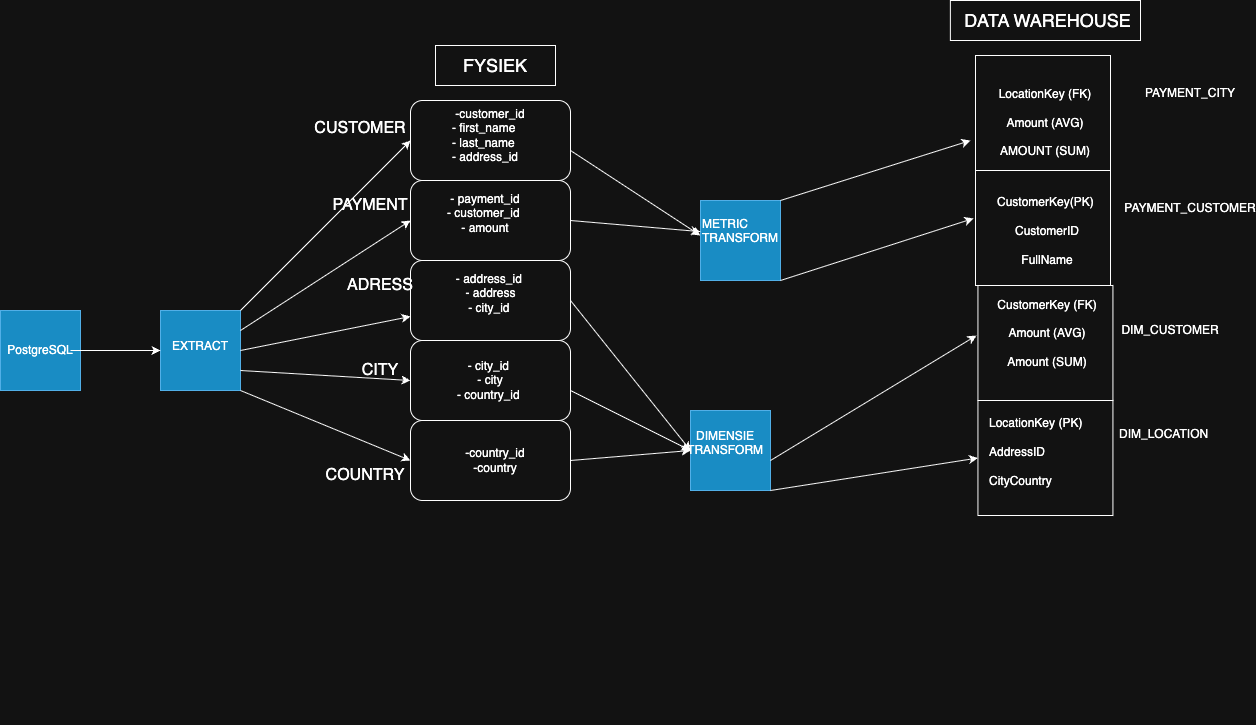

The diagram above was exported from draw.io. Its source (the exported page's mxGraphModel, read from the mxfile embedded in the PNG):
<mxGraphModel dx="1868" dy="689" grid="1" gridSize="10" guides="1" tooltips="1" connect="1" arrows="1" fold="1" page="1" pageScale="1" pageWidth="850" pageHeight="1100" math="0" shadow="0">
  <root>
    <mxCell id="0" />
    <mxCell id="1" parent="0" />
    <mxCell id="CESYhK137eYhbQXJhXl1-2" value="" style="whiteSpace=wrap;html=1;aspect=fixed;fillColor=#1ba1e2;fontColor=#ffffff;strokeColor=#006EAF;" parent="1" vertex="1">
      <mxGeometry x="340" y="440" width="80" height="80" as="geometry" />
    </mxCell>
    <mxCell id="9vUv8tOkLbg8aqsc5upV-4" value="" style="whiteSpace=wrap;html=1;aspect=fixed;fillColor=#1ba1e2;fontColor=#ffffff;strokeColor=#006EAF;" parent="1" vertex="1">
      <mxGeometry x="-350" y="340" width="80" height="80" as="geometry" />
    </mxCell>
    <mxCell id="9vUv8tOkLbg8aqsc5upV-3" value="" style="whiteSpace=wrap;html=1;aspect=fixed;fillColor=#1ba1e2;fontColor=#ffffff;strokeColor=#006EAF;" parent="1" vertex="1">
      <mxGeometry x="-190" y="340" width="80" height="80" as="geometry" />
    </mxCell>
    <mxCell id="sFXno64_tMghKQs8HCyK-10" value="" style="whiteSpace=wrap;html=1;aspect=fixed;fillColor=#1ba1e2;fontColor=#ffffff;strokeColor=#006EAF;" parent="1" vertex="1">
      <mxGeometry x="350" y="230" width="80" height="80" as="geometry" />
    </mxCell>
    <mxCell id="iurVU_HDjwjkvraQm_1M-21" value="" style="rounded=0;whiteSpace=wrap;html=1;" parent="1" vertex="1">
      <mxGeometry x="85" y="75" width="120" height="40" as="geometry" />
    </mxCell>
    <mxCell id="iurVU_HDjwjkvraQm_1M-6" value="" style="rounded=1;whiteSpace=wrap;html=1;" parent="1" vertex="1">
      <mxGeometry x="60" y="210" width="160" height="80" as="geometry" />
    </mxCell>
    <mxCell id="iurVU_HDjwjkvraQm_1M-7" value="" style="rounded=1;whiteSpace=wrap;html=1;" parent="1" vertex="1">
      <mxGeometry x="60" y="130" width="160" height="80" as="geometry" />
    </mxCell>
    <mxCell id="iurVU_HDjwjkvraQm_1M-9" value="" style="rounded=1;whiteSpace=wrap;html=1;" parent="1" vertex="1">
      <mxGeometry x="60" y="290" width="160" height="80" as="geometry" />
    </mxCell>
    <mxCell id="iurVU_HDjwjkvraQm_1M-10" value="" style="rounded=1;whiteSpace=wrap;html=1;" parent="1" vertex="1">
      <mxGeometry x="60" y="370" width="160" height="80" as="geometry" />
    </mxCell>
    <mxCell id="iurVU_HDjwjkvraQm_1M-11" value="" style="rounded=1;whiteSpace=wrap;html=1;" parent="1" vertex="1">
      <mxGeometry x="60" y="450" width="160" height="80" as="geometry" />
    </mxCell>
    <mxCell id="iurVU_HDjwjkvraQm_1M-12" value="&lt;span style=&quot;color: rgba(0, 0, 0, 0); font-family: monospace; font-size: 0px; text-align: start; text-wrap-mode: nowrap;&quot;&gt;%3CmxGraphModel%3E%3Croot%3E%3CmxCell%20id%3D%220%22%2F%3E%3CmxCell%20id%3D%221%22%20parent%3D%220%22%2F%3E%3CmxCell%20id%3D%222%22%20value%3D%22%22%20style%3D%22rounded%3D1%3BwhiteSpace%3Dwrap%3Bhtml%3D1%3B%22%20vertex%3D%221%22%20parent%3D%221%22%3E%3CmxGeometry%20x%3D%22360%22%20y%3D%22330%22%20width%3D%22160%22%20height%3D%2280%22%20as%3D%22geometry%22%2F%3E%3C%2FmxCell%3E%3C%2Froot%3E%3C%2FmxGraphModel%3E&lt;/span&gt;" style="text;strokeColor=none;align=center;fillColor=none;html=1;verticalAlign=middle;whiteSpace=wrap;rounded=0;" parent="1" vertex="1">
      <mxGeometry x="400" y="340" width="60" height="30" as="geometry" />
    </mxCell>
    <mxCell id="iurVU_HDjwjkvraQm_1M-13" value="&lt;font style=&quot;font-size: 16px;&quot;&gt;COUNTRY&lt;/font&gt;" style="text;strokeColor=none;align=center;fillColor=none;html=1;verticalAlign=middle;whiteSpace=wrap;rounded=0;" parent="1" vertex="1">
      <mxGeometry x="-15" y="490" width="60" height="30" as="geometry" />
    </mxCell>
    <mxCell id="iurVU_HDjwjkvraQm_1M-15" value="&lt;font style=&quot;font-size: 16px;&quot;&gt;PAYMENT&lt;/font&gt;" style="text;strokeColor=none;align=center;fillColor=none;html=1;verticalAlign=middle;whiteSpace=wrap;rounded=0;" parent="1" vertex="1">
      <mxGeometry x="-10" y="220" width="60" height="30" as="geometry" />
    </mxCell>
    <mxCell id="iurVU_HDjwjkvraQm_1M-17" value="&lt;font style=&quot;font-size: 16px;&quot;&gt;CUSTOMER&lt;/font&gt;" style="text;strokeColor=none;align=center;fillColor=none;html=1;verticalAlign=middle;whiteSpace=wrap;rounded=0;" parent="1" vertex="1">
      <mxGeometry x="-25" y="140" width="70" height="35" as="geometry" />
    </mxCell>
    <mxCell id="iurVU_HDjwjkvraQm_1M-18" value="&lt;font style=&quot;font-size: 16px;&quot;&gt;ADRESS&lt;/font&gt;" style="text;strokeColor=none;align=center;fillColor=none;html=1;verticalAlign=middle;whiteSpace=wrap;rounded=0;" parent="1" vertex="1">
      <mxGeometry y="300" width="60" height="30" as="geometry" />
    </mxCell>
    <mxCell id="iurVU_HDjwjkvraQm_1M-19" value="&lt;font style=&quot;font-size: 16px;&quot;&gt;CITY&lt;/font&gt;" style="text;strokeColor=none;align=center;fillColor=none;html=1;verticalAlign=middle;whiteSpace=wrap;rounded=0;" parent="1" vertex="1">
      <mxGeometry y="385" width="60" height="30" as="geometry" />
    </mxCell>
    <mxCell id="iurVU_HDjwjkvraQm_1M-20" value="&lt;font style=&quot;font-size: 18px;&quot;&gt;FYSIEK&lt;/font&gt;" style="text;strokeColor=none;align=center;fillColor=none;html=1;verticalAlign=middle;whiteSpace=wrap;rounded=0;" parent="1" vertex="1">
      <mxGeometry x="115" y="80" width="60" height="30" as="geometry" />
    </mxCell>
    <mxCell id="iurVU_HDjwjkvraQm_1M-27" value="EXTRACT&lt;div&gt;&lt;br&gt;&lt;/div&gt;&lt;div&gt;&lt;br&gt;&lt;/div&gt;" style="text;strokeColor=none;align=center;fillColor=none;html=1;verticalAlign=middle;whiteSpace=wrap;rounded=0;" parent="1" vertex="1">
      <mxGeometry x="-185" y="372.5" width="70" height="35" as="geometry" />
    </mxCell>
    <mxCell id="PsrvONsTqxsI6rdnCusY-1" value="&amp;nbsp;-customer_id&amp;nbsp;&lt;br style=&quot;forced-color-adjust: none; box-shadow: none !important;&quot;&gt;- first_name&lt;br style=&quot;forced-color-adjust: none; box-shadow: none !important;&quot;&gt;- last_name&lt;br style=&quot;forced-color-adjust: none; box-shadow: none !important;&quot;&gt;- address_id&amp;nbsp;&lt;div style=&quot;forced-color-adjust: none; box-shadow: none !important;&quot;&gt;&lt;br style=&quot;forced-color-adjust: none; box-shadow: none !important; color: rgb(255, 255, 255); font-family: Helvetica; font-size: 12px; font-style: normal; font-variant-ligatures: normal; font-variant-caps: normal; font-weight: 400; letter-spacing: normal; orphans: 2; text-align: center; text-indent: 0px; text-transform: none; widows: 2; word-spacing: 0px; -webkit-text-stroke-width: 0px; white-space: normal; background-color: rgb(27, 29, 30); text-decoration-thickness: initial; text-decoration-style: initial; text-decoration-color: initial;&quot;&gt;&lt;/div&gt;" style="text;whiteSpace=wrap;html=1;" parent="1" vertex="1">
      <mxGeometry x="100" y="130" width="110" height="100" as="geometry" />
    </mxCell>
    <mxCell id="R4_l571I5JGtfF6Bs-Bi-1" value="- payment_id&lt;br&gt;- customer_id&amp;nbsp;&lt;div&gt;&lt;span style=&quot;background-color: transparent; color: light-dark(rgb(0, 0, 0), rgb(255, 255, 255));&quot;&gt;- amount&lt;/span&gt;&lt;/div&gt;&lt;div&gt;&lt;br&gt;&lt;/div&gt;" style="text;strokeColor=none;align=center;fillColor=none;html=1;verticalAlign=middle;whiteSpace=wrap;rounded=0;" parent="1" vertex="1">
      <mxGeometry x="85" y="235" width="100" height="30" as="geometry" />
    </mxCell>
    <mxCell id="YKnkhP7Zh-M6AJS9zxdR-1" value="- address_id&amp;nbsp;&lt;br&gt;- address&lt;br&gt;- city_id&amp;nbsp;&lt;div&gt;&lt;br/&gt;&lt;/div&gt;" style="text;strokeColor=none;align=center;fillColor=none;html=1;verticalAlign=middle;whiteSpace=wrap;rounded=0;" parent="1" vertex="1">
      <mxGeometry x="97.5" y="315" width="85" height="30" as="geometry" />
    </mxCell>
    <mxCell id="kLS3Ixf7qEa6VFpAFFpf-1" value="- city_id&amp;nbsp;&lt;br&gt;- city&lt;br&gt;- country_id&amp;nbsp;" style="text;strokeColor=none;align=center;fillColor=none;html=1;verticalAlign=middle;whiteSpace=wrap;rounded=0;" parent="1" vertex="1">
      <mxGeometry x="100" y="395" width="80" height="30" as="geometry" />
    </mxCell>
    <mxCell id="sFXno64_tMghKQs8HCyK-1" value="-country_id&lt;div&gt;-country&lt;/div&gt;" style="text;strokeColor=none;align=center;fillColor=none;html=1;verticalAlign=middle;whiteSpace=wrap;rounded=0;" parent="1" vertex="1">
      <mxGeometry x="110" y="475" width="70" height="30" as="geometry" />
    </mxCell>
    <mxCell id="sFXno64_tMghKQs8HCyK-9" value="DIMENSIE TRANSFORM&lt;br&gt;&lt;div&gt;&lt;br&gt;&lt;/div&gt;" style="text;strokeColor=none;align=center;fillColor=none;html=1;verticalAlign=middle;whiteSpace=wrap;rounded=0;" parent="1" vertex="1">
      <mxGeometry x="340" y="462.5" width="70" height="35" as="geometry" />
    </mxCell>
    <mxCell id="sFXno64_tMghKQs8HCyK-27" style="edgeStyle=orthogonalEdgeStyle;rounded=0;orthogonalLoop=1;jettySize=auto;html=1;exitX=0.5;exitY=1;exitDx=0;exitDy=0;" parent="1" edge="1">
      <mxGeometry relative="1" as="geometry">
        <mxPoint x="400" y="745.0000000000002" as="sourcePoint" />
        <mxPoint x="400" y="745.0000000000002" as="targetPoint" />
      </mxGeometry>
    </mxCell>
    <mxCell id="94A1wlPqc7sP8e8U5X4E-3" value="" style="rounded=0;whiteSpace=wrap;html=1;" parent="1" vertex="1">
      <mxGeometry x="599.87" y="30" width="190.13" height="40" as="geometry" />
    </mxCell>
    <mxCell id="94A1wlPqc7sP8e8U5X4E-4" value="&lt;span style=&quot;font-size: 18px;&quot;&gt;DATA WAREHOUSE&lt;/span&gt;" style="text;strokeColor=none;align=center;fillColor=none;html=1;verticalAlign=middle;whiteSpace=wrap;rounded=0;" parent="1" vertex="1">
      <mxGeometry x="604.87" y="35" width="185.13" height="30" as="geometry" />
    </mxCell>
    <mxCell id="9vUv8tOkLbg8aqsc5upV-1" value="PostgreSQL" style="text;strokeColor=none;align=center;fillColor=none;html=1;verticalAlign=middle;whiteSpace=wrap;rounded=0;" parent="1" vertex="1">
      <mxGeometry x="-340" y="365" width="60" height="30" as="geometry" />
    </mxCell>
    <mxCell id="9vUv8tOkLbg8aqsc5upV-5" value="" style="endArrow=classic;html=1;rounded=0;entryX=0;entryY=0.5;entryDx=0;entryDy=0;" parent="1" target="9vUv8tOkLbg8aqsc5upV-3" edge="1">
      <mxGeometry width="50" height="50" relative="1" as="geometry">
        <mxPoint x="-280" y="380" as="sourcePoint" />
        <mxPoint x="-230" y="330" as="targetPoint" />
      </mxGeometry>
    </mxCell>
    <mxCell id="9vUv8tOkLbg8aqsc5upV-7" value="" style="endArrow=classic;html=1;rounded=0;entryX=0;entryY=0.5;entryDx=0;entryDy=0;" parent="1" target="iurVU_HDjwjkvraQm_1M-7" edge="1">
      <mxGeometry width="50" height="50" relative="1" as="geometry">
        <mxPoint x="-110" y="340" as="sourcePoint" />
        <mxPoint x="-60" y="290" as="targetPoint" />
      </mxGeometry>
    </mxCell>
    <mxCell id="9vUv8tOkLbg8aqsc5upV-8" value="" style="endArrow=classic;html=1;rounded=0;entryX=0;entryY=0.5;entryDx=0;entryDy=0;" parent="1" target="iurVU_HDjwjkvraQm_1M-6" edge="1">
      <mxGeometry width="50" height="50" relative="1" as="geometry">
        <mxPoint x="-110" y="360" as="sourcePoint" />
        <mxPoint x="-60" y="310" as="targetPoint" />
      </mxGeometry>
    </mxCell>
    <mxCell id="9vUv8tOkLbg8aqsc5upV-9" value="" style="endArrow=classic;html=1;rounded=0;entryX=0;entryY=0.5;entryDx=0;entryDy=0;" parent="1" target="iurVU_HDjwjkvraQm_1M-11" edge="1">
      <mxGeometry width="50" height="50" relative="1" as="geometry">
        <mxPoint x="-110" y="420" as="sourcePoint" />
        <mxPoint x="-60" y="370" as="targetPoint" />
      </mxGeometry>
    </mxCell>
    <mxCell id="9vUv8tOkLbg8aqsc5upV-10" value="" style="endArrow=classic;html=1;rounded=0;entryX=0;entryY=0.5;entryDx=0;entryDy=0;" parent="1" target="iurVU_HDjwjkvraQm_1M-10" edge="1">
      <mxGeometry width="50" height="50" relative="1" as="geometry">
        <mxPoint x="-110" y="400" as="sourcePoint" />
        <mxPoint x="-60" y="350" as="targetPoint" />
      </mxGeometry>
    </mxCell>
    <mxCell id="9vUv8tOkLbg8aqsc5upV-12" value="" style="endArrow=classic;html=1;rounded=0;" parent="1" target="iurVU_HDjwjkvraQm_1M-9" edge="1">
      <mxGeometry width="50" height="50" relative="1" as="geometry">
        <mxPoint x="-110" y="380" as="sourcePoint" />
        <mxPoint x="-60" y="330" as="targetPoint" />
      </mxGeometry>
    </mxCell>
    <mxCell id="CESYhK137eYhbQXJhXl1-3" value="METRIC&lt;div&gt;TRANSFORM&lt;br style=&quot;forced-color-adjust: none; box-shadow: none !important;&quot;&gt;&lt;div style=&quot;forced-color-adjust: none; box-shadow: none !important;&quot;&gt;&lt;br style=&quot;forced-color-adjust: none; color: rgb(255, 255, 255); font-family: Helvetica; font-size: 12px; font-style: normal; font-variant-ligatures: normal; font-variant-caps: normal; font-weight: 400; letter-spacing: normal; orphans: 2; text-align: center; text-indent: 0px; text-transform: none; widows: 2; word-spacing: 0px; -webkit-text-stroke-width: 0px; white-space: normal; background-color: rgb(27, 29, 30); text-decoration-thickness: initial; text-decoration-style: initial; text-decoration-color: initial; box-shadow: none !important;&quot;&gt;&lt;/div&gt;&lt;/div&gt;" style="text;whiteSpace=wrap;html=1;" parent="1" vertex="1">
      <mxGeometry x="350" y="240" width="90" height="50" as="geometry" />
    </mxCell>
    <mxCell id="d4FejUzcy62aplInNqye-1" value="" style="rounded=0;whiteSpace=wrap;html=1;rotation=-90;" parent="1" vertex="1">
      <mxGeometry x="635" y="75" width="115" height="135" as="geometry" />
    </mxCell>
    <mxCell id="K9SrvcpRBbIANPYYbPVQ-2" value="&lt;div style=&quot;forced-color-adjust: none; box-shadow: none !important;&quot;&gt;DIM_LOCATION&lt;/div&gt;&lt;div style=&quot;forced-color-adjust: none; box-shadow: none !important;&quot;&gt;&lt;br style=&quot;forced-color-adjust: none; box-shadow: none !important;&quot;&gt;&lt;br style=&quot;forced-color-adjust: none; box-shadow: none !important;&quot;&gt;&lt;/div&gt;&lt;div style=&quot;forced-color-adjust: none; box-shadow: none !important;&quot;&gt;&lt;br style=&quot;forced-color-adjust: none; font-family: Helvetica; font-size: 12px; font-style: normal; font-variant-ligatures: normal; font-variant-caps: normal; font-weight: 400; letter-spacing: normal; orphans: 2; text-indent: 0px; text-transform: none; widows: 2; word-spacing: 0px; -webkit-text-stroke-width: 0px; white-space: normal; text-decoration-thickness: initial; text-decoration-style: initial; text-decoration-color: initial; color: rgb(255, 255, 255); text-align: center; background-color: rgb(27, 29, 30); box-shadow: none !important;&quot;&gt;&lt;/div&gt;" style="text;whiteSpace=wrap;html=1;" parent="1" vertex="1">
      <mxGeometry x="767.43" y="450" width="130" height="170" as="geometry" />
    </mxCell>
    <mxCell id="K9SrvcpRBbIANPYYbPVQ-3" value="" style="endArrow=classic;html=1;rounded=0;exitX=1;exitY=1;exitDx=0;exitDy=0;entryX=0.5;entryY=0;entryDx=0;entryDy=0;" parent="1" source="CESYhK137eYhbQXJhXl1-2" target="ggzQZBcVjKlvK5jypKyE-1" edge="1">
      <mxGeometry width="50" height="50" relative="1" as="geometry">
        <mxPoint x="620" y="810" as="sourcePoint" />
        <mxPoint x="625" y="810" as="targetPoint" />
      </mxGeometry>
    </mxCell>
    <mxCell id="bFwxD1DRyDv-9CffckzI-1" value="&lt;br&gt;&lt;div&gt;&lt;br&gt;&lt;br&gt;&lt;/div&gt;&lt;div&gt;&lt;br&gt;LocationKey (FK)&lt;/div&gt;&lt;div&gt;&lt;br&gt;Amount (AVG)&lt;br&gt;&lt;br&gt;AMOUNT (SUM)&lt;/div&gt;&lt;div&gt;&lt;br&gt;&lt;br&gt;&lt;/div&gt;" style="text;strokeColor=none;align=center;fillColor=none;html=1;verticalAlign=middle;whiteSpace=wrap;rounded=0;" parent="1" vertex="1">
      <mxGeometry x="639.93" y="65" width="110" height="145" as="geometry" />
    </mxCell>
    <mxCell id="Zfr7MPnU54NvrMVKj7hK-1" value="PAYMENT_CITY&lt;div&gt;&lt;br&gt;&lt;/div&gt;" style="text;strokeColor=none;align=center;fillColor=none;html=1;verticalAlign=middle;whiteSpace=wrap;rounded=0;" parent="1" vertex="1">
      <mxGeometry x="810" y="115" width="60" height="30" as="geometry" />
    </mxCell>
    <mxCell id="pm7bcd3b6Wt4v3hBasuT-1" value="PAYMENT_CUSTOMER&lt;div&gt;&lt;br&gt;&lt;/div&gt;" style="text;strokeColor=none;align=center;fillColor=none;html=1;verticalAlign=middle;whiteSpace=wrap;rounded=0;" parent="1" vertex="1">
      <mxGeometry x="810" y="230" width="60" height="30" as="geometry" />
    </mxCell>
    <mxCell id="8tTi0LN145DPuAeMi4dW-1" value="DIM_CUSTOMER" style="text;strokeColor=none;align=center;fillColor=none;html=1;verticalAlign=middle;whiteSpace=wrap;rounded=0;" parent="1" vertex="1">
      <mxGeometry x="790.0000000000001" y="345" width="60" height="30" as="geometry" />
    </mxCell>
    <mxCell id="8tTi0LN145DPuAeMi4dW-2" value="" style="endArrow=classic;html=1;rounded=0;entryX=0.565;entryY=-0.011;entryDx=0;entryDy=0;entryPerimeter=0;" parent="1" target="ggzQZBcVjKlvK5jypKyE-2" edge="1">
      <mxGeometry width="50" height="50" relative="1" as="geometry">
        <mxPoint x="420" y="490" as="sourcePoint" />
        <mxPoint x="625" y="612.2115384615386" as="targetPoint" />
      </mxGeometry>
    </mxCell>
    <mxCell id="8tTi0LN145DPuAeMi4dW-4" value="" style="endArrow=classic;html=1;rounded=0;" parent="1" edge="1">
      <mxGeometry width="50" height="50" relative="1" as="geometry">
        <mxPoint x="430" y="230" as="sourcePoint" />
        <mxPoint x="620" y="170" as="targetPoint" />
      </mxGeometry>
    </mxCell>
    <mxCell id="8tTi0LN145DPuAeMi4dW-5" value="" style="endArrow=classic;html=1;rounded=0;entryX=0.583;entryY=-0.015;entryDx=0;entryDy=0;entryPerimeter=0;" parent="1" target="ggzQZBcVjKlvK5jypKyE-3" edge="1">
      <mxGeometry width="50" height="50" relative="1" as="geometry">
        <mxPoint x="430" y="310" as="sourcePoint" />
        <mxPoint x="620" y="410" as="targetPoint" />
      </mxGeometry>
    </mxCell>
    <mxCell id="8tTi0LN145DPuAeMi4dW-6" value="" style="endArrow=classic;html=1;rounded=0;entryX=0;entryY=0.5;entryDx=0;entryDy=0;" parent="1" target="sFXno64_tMghKQs8HCyK-9" edge="1">
      <mxGeometry width="50" height="50" relative="1" as="geometry">
        <mxPoint x="220" y="330" as="sourcePoint" />
        <mxPoint x="270" y="280" as="targetPoint" />
      </mxGeometry>
    </mxCell>
    <mxCell id="8tTi0LN145DPuAeMi4dW-7" value="" style="endArrow=classic;html=1;rounded=0;entryX=0;entryY=0.5;entryDx=0;entryDy=0;" parent="1" target="sFXno64_tMghKQs8HCyK-9" edge="1">
      <mxGeometry width="50" height="50" relative="1" as="geometry">
        <mxPoint x="220" y="420" as="sourcePoint" />
        <mxPoint x="270" y="370" as="targetPoint" />
      </mxGeometry>
    </mxCell>
    <mxCell id="8tTi0LN145DPuAeMi4dW-8" value="" style="endArrow=classic;html=1;rounded=0;entryX=0;entryY=0.5;entryDx=0;entryDy=0;" parent="1" target="sFXno64_tMghKQs8HCyK-9" edge="1">
      <mxGeometry width="50" height="50" relative="1" as="geometry">
        <mxPoint x="220" y="490" as="sourcePoint" />
        <mxPoint x="270" y="440" as="targetPoint" />
      </mxGeometry>
    </mxCell>
    <mxCell id="8tTi0LN145DPuAeMi4dW-9" value="" style="endArrow=classic;html=1;rounded=0;" parent="1" target="CESYhK137eYhbQXJhXl1-3" edge="1">
      <mxGeometry width="50" height="50" relative="1" as="geometry">
        <mxPoint x="220" y="250" as="sourcePoint" />
        <mxPoint x="270" y="200" as="targetPoint" />
      </mxGeometry>
    </mxCell>
    <mxCell id="8tTi0LN145DPuAeMi4dW-10" value="" style="endArrow=classic;html=1;rounded=0;entryX=0;entryY=0.5;entryDx=0;entryDy=0;" parent="1" target="CESYhK137eYhbQXJhXl1-3" edge="1">
      <mxGeometry width="50" height="50" relative="1" as="geometry">
        <mxPoint x="220" y="180" as="sourcePoint" />
        <mxPoint x="270" y="130" as="targetPoint" />
      </mxGeometry>
    </mxCell>
    <mxCell id="ggzQZBcVjKlvK5jypKyE-2" value="" style="rounded=0;whiteSpace=wrap;html=1;rotation=-90;" parent="1" vertex="1">
      <mxGeometry x="637.43" y="305" width="115" height="135" as="geometry" />
    </mxCell>
    <mxCell id="ggzQZBcVjKlvK5jypKyE-3" value="" style="rounded=0;whiteSpace=wrap;html=1;rotation=-90;" parent="1" vertex="1">
      <mxGeometry x="635" y="190" width="115" height="135" as="geometry" />
    </mxCell>
    <mxCell id="Td6iC-gzCaAIRq-0IvW8-1" value="CustomerKey(PK)&amp;nbsp;&lt;br&gt;&lt;br&gt;&lt;div&gt;CustomerID&lt;br&gt;&lt;br&gt;&lt;/div&gt;&lt;div&gt;FullName&lt;br&gt;&lt;br&gt;&lt;/div&gt;&lt;div&gt;&lt;br&gt;&lt;/div&gt;" style="text;strokeColor=none;align=center;fillColor=none;html=1;verticalAlign=middle;whiteSpace=wrap;rounded=0;" parent="1" vertex="1">
      <mxGeometry x="642.4300000000001" y="180" width="110" height="190" as="geometry" />
    </mxCell>
    <mxCell id="4zEdTxf7kNLTge55Psl--1" value="&lt;br&gt;&lt;div&gt;&lt;br&gt;&lt;div&gt;CustomerKey (FK)&lt;/div&gt;&lt;div&gt;&lt;br&gt;Amount (AVG)&lt;br&gt;&lt;br&gt;Amount (SUM)&lt;/div&gt;&lt;div&gt;&lt;br&gt;&lt;br&gt;&lt;/div&gt;&lt;/div&gt;" style="text;strokeColor=none;align=center;fillColor=none;html=1;verticalAlign=middle;whiteSpace=wrap;rounded=0;" parent="1" vertex="1">
      <mxGeometry x="642.4300000000001" y="262.5" width="110" height="200" as="geometry" />
    </mxCell>
    <mxCell id="ggzQZBcVjKlvK5jypKyE-1" value="" style="rounded=0;whiteSpace=wrap;html=1;rotation=-90;" parent="1" vertex="1">
      <mxGeometry x="637.43" y="420" width="115" height="135" as="geometry" />
    </mxCell>
    <mxCell id="XqvDYNVosUByLLiEU3Pu-1" value="&lt;br class=&quot;Apple-interchange-newline&quot;&gt;LocationKey (PK)&lt;br style=&quot;forced-color-adjust: none; box-shadow: none !important;&quot;&gt;&lt;br style=&quot;forced-color-adjust: none; box-shadow: none !important;&quot;&gt;&lt;div style=&quot;forced-color-adjust: none; box-shadow: none !important;&quot;&gt;AddressID&lt;br style=&quot;forced-color-adjust: none; box-shadow: none !important;&quot;&gt;&lt;br style=&quot;forced-color-adjust: none; box-shadow: none !important;&quot;&gt;&lt;/div&gt;&lt;div style=&quot;forced-color-adjust: none; box-shadow: none !important;&quot;&gt;CityCountry&lt;br style=&quot;forced-color-adjust: none; box-shadow: none !important;&quot;&gt;&lt;br style=&quot;forced-color-adjust: none; box-shadow: none !important;&quot;&gt;&lt;/div&gt;&lt;div style=&quot;forced-color-adjust: none; box-shadow: none !important;&quot;&gt;&lt;br style=&quot;forced-color-adjust: none; box-shadow: none !important;&quot;&gt;&lt;br style=&quot;forced-color-adjust: none; box-shadow: none !important;&quot;&gt;&lt;/div&gt;&lt;div style=&quot;forced-color-adjust: none; box-shadow: none !important;&quot;&gt;&lt;br style=&quot;forced-color-adjust: none; box-shadow: none !important; color: rgb(255, 255, 255); font-family: Helvetica; font-size: 12px; font-style: normal; font-variant-ligatures: normal; font-variant-caps: normal; font-weight: 400; letter-spacing: normal; orphans: 2; text-align: center; text-indent: 0px; text-transform: none; widows: 2; word-spacing: 0px; -webkit-text-stroke-width: 0px; white-space: normal; background-color: rgb(27, 29, 30); text-decoration-thickness: initial; text-decoration-style: initial; text-decoration-color: initial;&quot;&gt;&lt;/div&gt;" style="text;whiteSpace=wrap;html=1;" parent="1" vertex="1">
      <mxGeometry x="637.4300000000001" y="425" width="130" height="170" as="geometry" />
    </mxCell>
  </root>
</mxGraphModel>